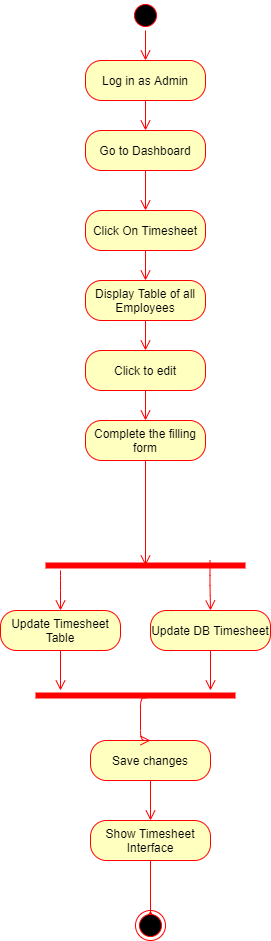

The diagram above was exported from draw.io. Its source (the exported page's mxGraphModel, read from the mxfile embedded in the PNG):
<mxGraphModel dx="1038" dy="580" grid="1" gridSize="10" guides="1" tooltips="1" connect="1" arrows="1" fold="1" page="1" pageScale="1" pageWidth="850" pageHeight="1100" background="none" math="0" shadow="0">
  <root>
    <mxCell id="0" />
    <mxCell id="1" parent="0" />
    <mxCell id="mf-ZgCK3nrnGGJ8ZNXIX-1" value="" style="ellipse;html=1;shape=startState;fillColor=#000000;strokeColor=#ff0000;" parent="1" vertex="1">
      <mxGeometry x="320" width="30" height="30" as="geometry" />
    </mxCell>
    <mxCell id="mf-ZgCK3nrnGGJ8ZNXIX-2" value="" style="edgeStyle=orthogonalEdgeStyle;html=1;verticalAlign=bottom;endArrow=open;endSize=8;strokeColor=#ff0000;entryX=0.5;entryY=0;entryDx=0;entryDy=0;" parent="1" source="mf-ZgCK3nrnGGJ8ZNXIX-1" target="mf-ZgCK3nrnGGJ8ZNXIX-3" edge="1">
      <mxGeometry relative="1" as="geometry">
        <mxPoint x="335" y="60" as="targetPoint" />
      </mxGeometry>
    </mxCell>
    <mxCell id="mf-ZgCK3nrnGGJ8ZNXIX-3" value="Log in as Admin" style="rounded=1;whiteSpace=wrap;html=1;arcSize=40;fontColor=#000000;fillColor=#ffffc0;strokeColor=#ff0000;" parent="1" vertex="1">
      <mxGeometry x="275" y="60" width="120" height="40" as="geometry" />
    </mxCell>
    <mxCell id="mf-ZgCK3nrnGGJ8ZNXIX-4" value="" style="edgeStyle=orthogonalEdgeStyle;html=1;verticalAlign=bottom;endArrow=open;endSize=8;strokeColor=#ff0000;entryX=0.5;entryY=0;entryDx=0;entryDy=0;" parent="1" source="mf-ZgCK3nrnGGJ8ZNXIX-3" target="mf-ZgCK3nrnGGJ8ZNXIX-5" edge="1">
      <mxGeometry relative="1" as="geometry">
        <mxPoint x="340" y="150" as="targetPoint" />
      </mxGeometry>
    </mxCell>
    <mxCell id="mf-ZgCK3nrnGGJ8ZNXIX-5" value="Go to Dashboard" style="rounded=1;whiteSpace=wrap;html=1;arcSize=40;fontColor=#000000;fillColor=#ffffc0;strokeColor=#ff0000;" parent="1" vertex="1">
      <mxGeometry x="275" y="130" width="120" height="40" as="geometry" />
    </mxCell>
    <mxCell id="mf-ZgCK3nrnGGJ8ZNXIX-6" value="" style="edgeStyle=orthogonalEdgeStyle;html=1;verticalAlign=bottom;endArrow=open;endSize=8;strokeColor=#ff0000;entryX=0.5;entryY=0;entryDx=0;entryDy=0;" parent="1" source="mf-ZgCK3nrnGGJ8ZNXIX-5" target="mf-ZgCK3nrnGGJ8ZNXIX-7" edge="1">
      <mxGeometry relative="1" as="geometry">
        <mxPoint x="335" y="290" as="targetPoint" />
      </mxGeometry>
    </mxCell>
    <mxCell id="mf-ZgCK3nrnGGJ8ZNXIX-7" value="Click On Timesheet" style="rounded=1;whiteSpace=wrap;html=1;arcSize=40;fontColor=#000000;fillColor=#ffffc0;strokeColor=#ff0000;" parent="1" vertex="1">
      <mxGeometry x="275" y="210" width="120" height="40" as="geometry" />
    </mxCell>
    <mxCell id="mf-ZgCK3nrnGGJ8ZNXIX-8" value="" style="edgeStyle=orthogonalEdgeStyle;html=1;verticalAlign=bottom;endArrow=open;endSize=8;strokeColor=#ff0000;entryX=0.5;entryY=0;entryDx=0;entryDy=0;" parent="1" source="mf-ZgCK3nrnGGJ8ZNXIX-7" target="mf-ZgCK3nrnGGJ8ZNXIX-9" edge="1">
      <mxGeometry relative="1" as="geometry">
        <mxPoint x="335" y="290" as="targetPoint" />
      </mxGeometry>
    </mxCell>
    <mxCell id="mf-ZgCK3nrnGGJ8ZNXIX-9" value="Display Table of all Employees" style="rounded=1;whiteSpace=wrap;html=1;arcSize=40;fontColor=#000000;fillColor=#ffffc0;strokeColor=#ff0000;" parent="1" vertex="1">
      <mxGeometry x="275" y="280" width="120" height="40" as="geometry" />
    </mxCell>
    <mxCell id="mf-ZgCK3nrnGGJ8ZNXIX-10" value="" style="edgeStyle=orthogonalEdgeStyle;html=1;verticalAlign=bottom;endArrow=open;endSize=8;strokeColor=#ff0000;entryX=0.5;entryY=0;entryDx=0;entryDy=0;" parent="1" source="mf-ZgCK3nrnGGJ8ZNXIX-9" target="mf-ZgCK3nrnGGJ8ZNXIX-11" edge="1">
      <mxGeometry relative="1" as="geometry">
        <mxPoint x="335" y="360" as="targetPoint" />
      </mxGeometry>
    </mxCell>
    <mxCell id="mf-ZgCK3nrnGGJ8ZNXIX-11" value="Click to edit" style="rounded=1;whiteSpace=wrap;html=1;arcSize=40;fontColor=#000000;fillColor=#ffffc0;strokeColor=#ff0000;" parent="1" vertex="1">
      <mxGeometry x="275" y="350" width="120" height="40" as="geometry" />
    </mxCell>
    <mxCell id="mf-ZgCK3nrnGGJ8ZNXIX-12" value="" style="edgeStyle=orthogonalEdgeStyle;html=1;verticalAlign=bottom;endArrow=open;endSize=8;strokeColor=#ff0000;entryX=0.5;entryY=0;entryDx=0;entryDy=0;" parent="1" source="mf-ZgCK3nrnGGJ8ZNXIX-11" target="mf-ZgCK3nrnGGJ8ZNXIX-14" edge="1">
      <mxGeometry relative="1" as="geometry">
        <mxPoint x="335" y="410" as="targetPoint" />
      </mxGeometry>
    </mxCell>
    <mxCell id="mf-ZgCK3nrnGGJ8ZNXIX-14" value="Complete the filling form" style="rounded=1;whiteSpace=wrap;html=1;arcSize=40;fontColor=#000000;fillColor=#ffffc0;strokeColor=#ff0000;" parent="1" vertex="1">
      <mxGeometry x="275" y="420" width="120" height="40" as="geometry" />
    </mxCell>
    <mxCell id="mf-ZgCK3nrnGGJ8ZNXIX-18" value="" style="shape=line;html=1;strokeWidth=6;strokeColor=#ff0000;" parent="1" vertex="1">
      <mxGeometry x="235" y="560" width="200" height="10" as="geometry" />
    </mxCell>
    <mxCell id="mf-ZgCK3nrnGGJ8ZNXIX-19" value="" style="edgeStyle=orthogonalEdgeStyle;html=1;verticalAlign=bottom;endArrow=open;endSize=8;strokeColor=#ff0000;entryX=0.5;entryY=0;entryDx=0;entryDy=0;" parent="1" source="mf-ZgCK3nrnGGJ8ZNXIX-18" target="mf-ZgCK3nrnGGJ8ZNXIX-21" edge="1">
      <mxGeometry relative="1" as="geometry">
        <mxPoint x="250" y="610" as="targetPoint" />
        <Array as="points">
          <mxPoint x="250" y="580" />
          <mxPoint x="250" y="580" />
        </Array>
      </mxGeometry>
    </mxCell>
    <mxCell id="mf-ZgCK3nrnGGJ8ZNXIX-20" value="" style="edgeStyle=orthogonalEdgeStyle;html=1;verticalAlign=bottom;endArrow=open;endSize=8;strokeColor=#ff0000;entryX=0.5;entryY=0;entryDx=0;entryDy=0;" parent="1" target="mf-ZgCK3nrnGGJ8ZNXIX-23" edge="1">
      <mxGeometry relative="1" as="geometry">
        <mxPoint x="399.5" y="600" as="targetPoint" />
        <mxPoint x="399.5" y="560" as="sourcePoint" />
        <Array as="points" />
      </mxGeometry>
    </mxCell>
    <mxCell id="mf-ZgCK3nrnGGJ8ZNXIX-21" value="Update Timesheet Table" style="rounded=1;whiteSpace=wrap;html=1;arcSize=40;fontColor=#000000;fillColor=#ffffc0;strokeColor=#ff0000;" parent="1" vertex="1">
      <mxGeometry x="190" y="610" width="120" height="40" as="geometry" />
    </mxCell>
    <mxCell id="mf-ZgCK3nrnGGJ8ZNXIX-22" value="" style="edgeStyle=orthogonalEdgeStyle;html=1;verticalAlign=bottom;endArrow=open;endSize=8;strokeColor=#ff0000;" parent="1" source="mf-ZgCK3nrnGGJ8ZNXIX-21" edge="1">
      <mxGeometry relative="1" as="geometry">
        <mxPoint x="250" y="690" as="targetPoint" />
      </mxGeometry>
    </mxCell>
    <mxCell id="mf-ZgCK3nrnGGJ8ZNXIX-23" value="Update DB Timesheet" style="rounded=1;whiteSpace=wrap;html=1;arcSize=40;fontColor=#000000;fillColor=#ffffc0;strokeColor=#ff0000;" parent="1" vertex="1">
      <mxGeometry x="340" y="610" width="120" height="40" as="geometry" />
    </mxCell>
    <mxCell id="mf-ZgCK3nrnGGJ8ZNXIX-24" value="" style="edgeStyle=orthogonalEdgeStyle;html=1;verticalAlign=bottom;endArrow=open;endSize=8;strokeColor=#ff0000;" parent="1" source="mf-ZgCK3nrnGGJ8ZNXIX-23" edge="1">
      <mxGeometry relative="1" as="geometry">
        <mxPoint x="400" y="690" as="targetPoint" />
      </mxGeometry>
    </mxCell>
    <mxCell id="mf-ZgCK3nrnGGJ8ZNXIX-25" value="" style="shape=line;html=1;strokeWidth=6;strokeColor=#ff0000;" parent="1" vertex="1">
      <mxGeometry x="225" y="690" width="200" height="10" as="geometry" />
    </mxCell>
    <mxCell id="mf-ZgCK3nrnGGJ8ZNXIX-27" value="Show Timesheet Interface" style="rounded=1;whiteSpace=wrap;html=1;arcSize=40;fontColor=#000000;fillColor=#ffffc0;strokeColor=#ff0000;" parent="1" vertex="1">
      <mxGeometry x="280" y="820" width="120" height="40" as="geometry" />
    </mxCell>
    <mxCell id="mf-ZgCK3nrnGGJ8ZNXIX-28" value="" style="edgeStyle=orthogonalEdgeStyle;html=1;verticalAlign=bottom;endArrow=open;endSize=8;strokeColor=#ff0000;entryX=0.5;entryY=0;entryDx=0;entryDy=0;" parent="1" source="mf-ZgCK3nrnGGJ8ZNXIX-27" edge="1" target="mf-ZgCK3nrnGGJ8ZNXIX-29">
      <mxGeometry relative="1" as="geometry">
        <mxPoint x="325" y="870" as="targetPoint" />
        <Array as="points">
          <mxPoint x="340" y="930" />
        </Array>
      </mxGeometry>
    </mxCell>
    <mxCell id="mf-ZgCK3nrnGGJ8ZNXIX-29" value="" style="ellipse;html=1;shape=endState;fillColor=#000000;strokeColor=#ff0000;" parent="1" vertex="1">
      <mxGeometry x="325" y="910" width="30" height="30" as="geometry" />
    </mxCell>
    <mxCell id="KGGifFpbJIAQPBV39zSa-4" value="" style="edgeStyle=orthogonalEdgeStyle;html=1;verticalAlign=bottom;endArrow=open;endSize=8;strokeColor=#ff0000;exitX=0.5;exitY=1;exitDx=0;exitDy=0;" edge="1" parent="1" source="mf-ZgCK3nrnGGJ8ZNXIX-14">
      <mxGeometry relative="1" as="geometry">
        <mxPoint x="335" y="565" as="targetPoint" />
        <mxPoint x="320" y="490" as="sourcePoint" />
      </mxGeometry>
    </mxCell>
    <mxCell id="KGGifFpbJIAQPBV39zSa-5" value="Save changes" style="rounded=1;whiteSpace=wrap;html=1;arcSize=40;fontColor=#000000;fillColor=#ffffc0;strokeColor=#ff0000;" vertex="1" parent="1">
      <mxGeometry x="280" y="740" width="120" height="40" as="geometry" />
    </mxCell>
    <mxCell id="KGGifFpbJIAQPBV39zSa-6" value="" style="edgeStyle=orthogonalEdgeStyle;html=1;verticalAlign=bottom;endArrow=open;endSize=8;strokeColor=#ff0000;entryX=0.5;entryY=0;entryDx=0;entryDy=0;" edge="1" source="KGGifFpbJIAQPBV39zSa-5" parent="1" target="mf-ZgCK3nrnGGJ8ZNXIX-27">
      <mxGeometry relative="1" as="geometry">
        <mxPoint x="340" y="800" as="targetPoint" />
      </mxGeometry>
    </mxCell>
    <mxCell id="KGGifFpbJIAQPBV39zSa-7" value="" style="edgeStyle=orthogonalEdgeStyle;html=1;verticalAlign=bottom;endArrow=open;endSize=8;strokeColor=#ff0000;entryX=0.5;entryY=0;entryDx=0;entryDy=0;exitX=0.557;exitY=0.74;exitDx=0;exitDy=0;exitPerimeter=0;" edge="1" parent="1" source="mf-ZgCK3nrnGGJ8ZNXIX-25" target="KGGifFpbJIAQPBV39zSa-5">
      <mxGeometry relative="1" as="geometry">
        <mxPoint x="330" y="750" as="targetPoint" />
        <Array as="points">
          <mxPoint x="330" y="697" />
          <mxPoint x="330" y="740" />
        </Array>
        <mxPoint x="330" y="710" as="sourcePoint" />
      </mxGeometry>
    </mxCell>
  </root>
</mxGraphModel>